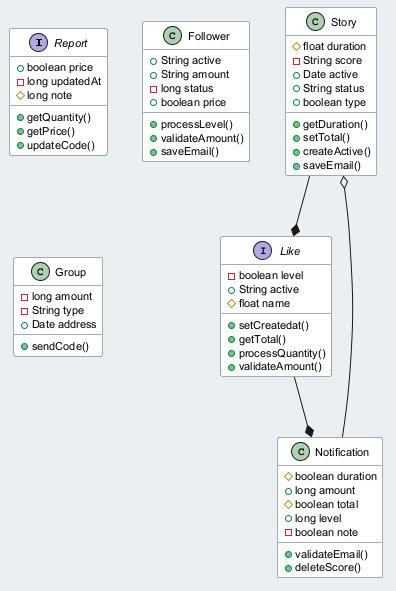

The diagram above was rendered by PlantUML. Its source (embedded in the PNG):
@startuml
skinparam backgroundColor #ECEFF1
skinparam classBackgroundColor #FFFFFF
skinparam classBorderColor #455A64
skinparam defaultFontSize 11
interface Report {
  +boolean price
  -long updatedAt
  #long note
  +getQuantity()
  +getPrice()
  +updateCode()
}
class Follower {
  +String active
  +String amount
  -long status
  +boolean price
  +processLevel()
  +validateAmount()
  +saveEmail()
}
class Story {
  #float duration
  -String score
  +Date active
  +String status
  +boolean type
  +getDuration()
  +setTotal()
  +createActive()
  +saveEmail()
}
class Group {
  -long amount
  -String type
  +Date address
  +sendCode()
}
class Notification {
  #boolean duration
  +long amount
  #boolean total
  +long level
  -boolean note
  +validateEmail()
  +deleteScore()
}
interface Like {
  -boolean level
  +String active
  #float name
  +setCreatedat()
  +getTotal()
  +processQuantity()
  +validateAmount()
}
Notification --o Story
Story --* Like
Like --* Notification
@enduml